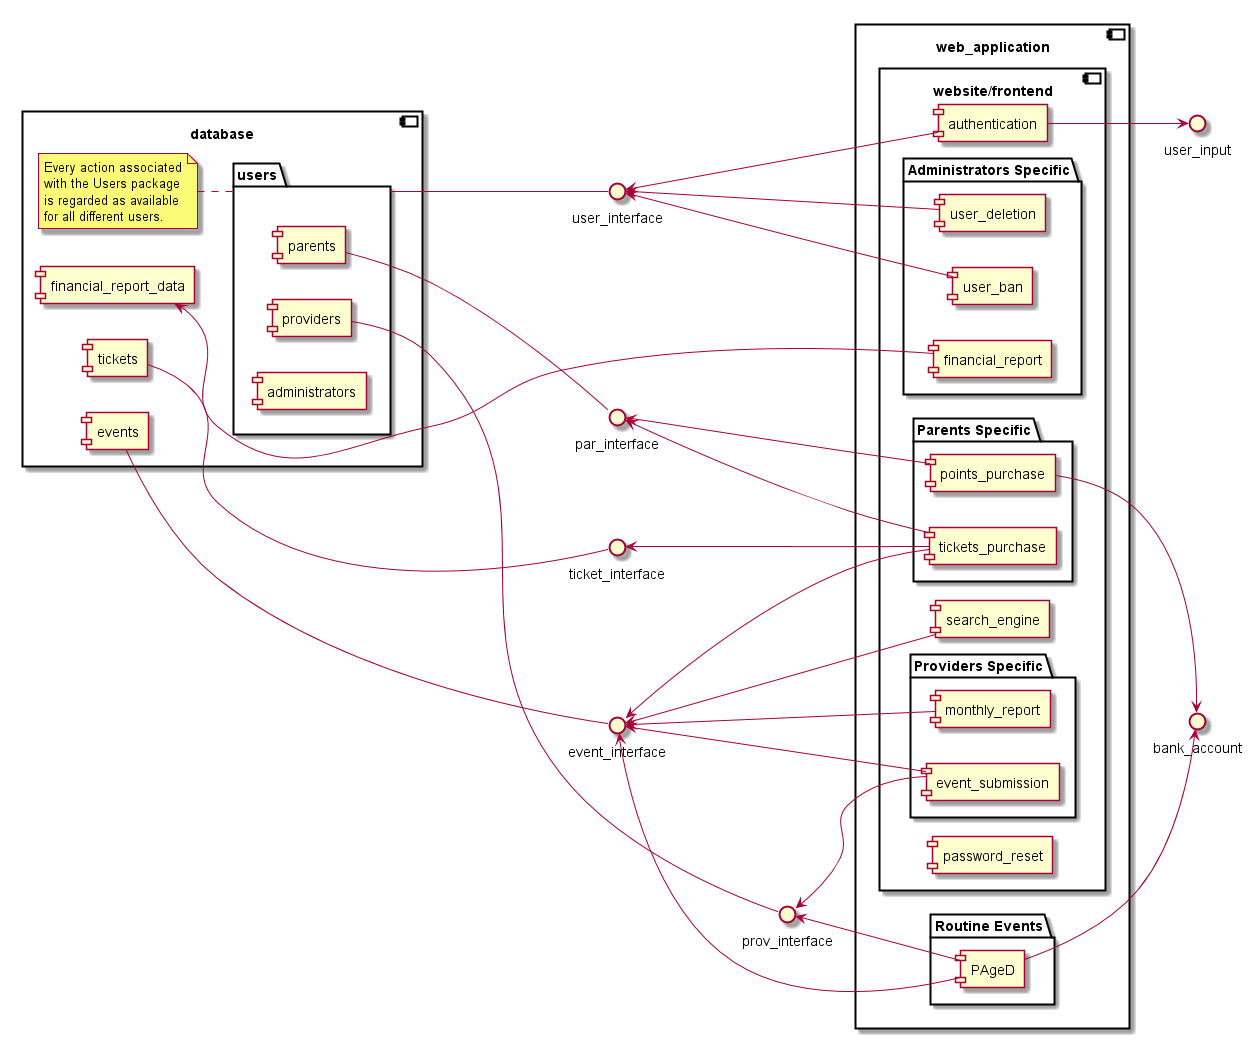

The diagram above was rendered by PlantUML. Its source (embedded in the PNG):
@startuml
							/' Component Diagramm '/
	left to right direction
							
component database {
	package "users"{
		component parents
		component providers
		component administrators
	}
	note left of users : Every action associated\nwith the Users package\nis regarded as available\nfor all different users.
	
	component events
	component tickets
	component financial_report_data
	
}

component web_application{
	package "Routine Events"{
		component PAgeD			/' Pay-Age-Delete'/
		/'Pay providers, Age events, Delete too_old events'/
	}

	component website/frontend{
		component search_engine
		component authentication
		component password_reset
		
		package "Parents Specific" {
			component points_purchase
			component tickets_purchase
		}
		package "Providers Specific" {
			component event_submission
			component monthly_report
		}
		package "Administrators Specific" {
			component user_ban
			component user_deletion 
			component financial_report
		}
		
	}
}

/' Database Interfaces '/

events ---- event_interface
parents ---- par_interface
providers --- prov_interface
tickets ----- ticket_interface

users ---- user_interface			/' how will this be applied? '/


/' funcionalities '/

/' PAgeD '/ 
event_interface <- PAgeD
prov_interface <- PAgeD
PAgeD --> bank_account

/' search_engine '/
event_interface <--- search_engine

/' authentication '/
user_interface <--- authentication
authentication --> user_input

/' password_reset '/
/' What about this one? Who implements it? '/

/' points_purchase '/
par_interface <--- points_purchase
points_purchase -right-> bank_account

/' tickets_purchase '/
par_interface <--- tickets_purchase
event_interface <-- tickets_purchase
ticket_interface <-- tickets_purchase

/' event_submission '/ 		/' what happens to events pending approval? suppose they go in "events" '/
event_interface <--- event_submission
prov_interface <-- event_submission

/' monthly_report '/
monthly_report ---> event_interface 

/' user_ban '/
user_ban ---> user_interface

/' user_deletion '/
user_deletion -left-> user_interface

/' financial_report '/
financial_report_data <- financial_report

@enduml